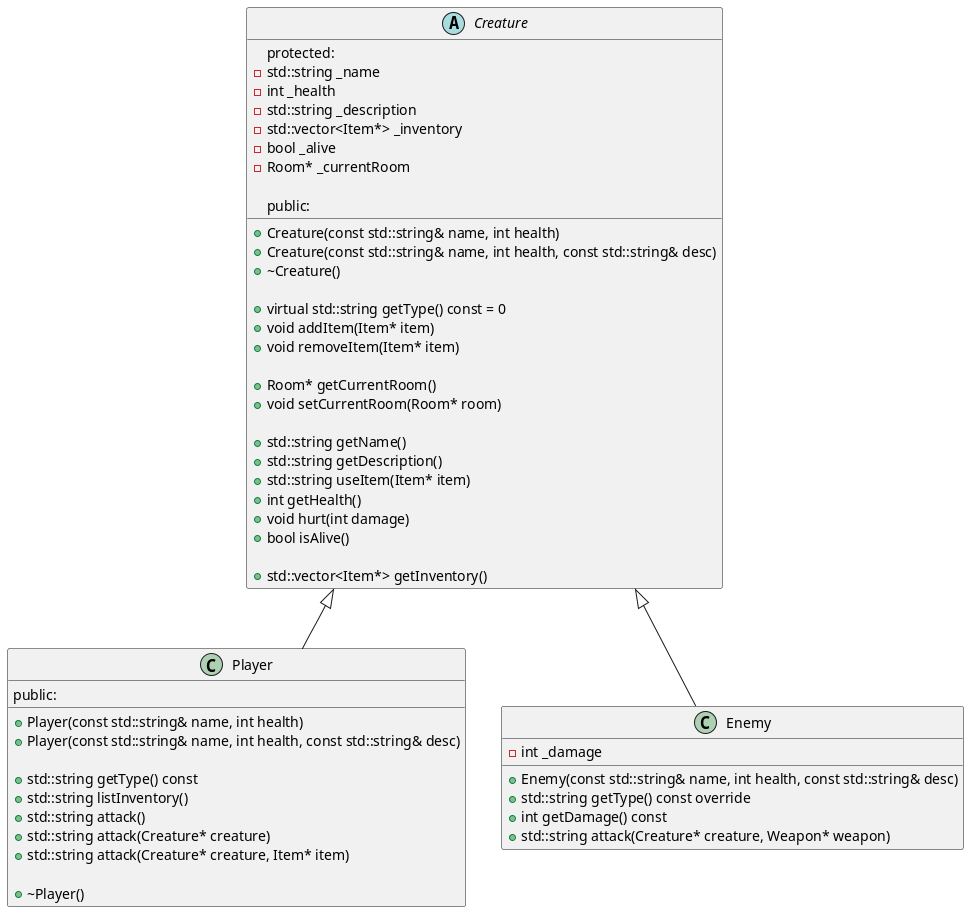

The diagram above was rendered by PlantUML. Its source (embedded in the PNG):
@startuml

' Classes
abstract class Creature {
    protected:
    -std::string _name
    -int _health
    -std::string _description
    -std::vector<Item*> _inventory
    -bool _alive
    -Room* _currentRoom

    public:
    +Creature(const std::string& name, int health)
    +Creature(const std::string& name, int health, const std::string& desc)
    +~Creature()

    +virtual std::string getType() const = 0
    +void addItem(Item* item)
    +void removeItem(Item* item)

    +Room* getCurrentRoom()
    +void setCurrentRoom(Room* room)

    +std::string getName()
    +std::string getDescription()
    +std::string useItem(Item* item)
    +int getHealth()
    +void hurt(int damage)
    +bool isAlive()

    +std::vector<Item*> getInventory()
}

class Player extends Creature {
    public:
    +Player(const std::string& name, int health)
    +Player(const std::string& name, int health, const std::string& desc)

    +std::string getType() const
    +std::string listInventory()
    +std::string attack()
    +std::string attack(Creature* creature)
    +std::string attack(Creature* creature, Item* item)

    +~Player()
}


class Enemy extends Creature {
  -int _damage
  +Enemy(const std::string& name, int health, const std::string& desc)
  +std::string getType() const override
  +int getDamage() const
  +std::string attack(Creature* creature, Weapon* weapon)
}
'
'class Game {
'    protected:
'    -int _screen_height
'    -int _screen_width
'    -int _input_height
'    -int _display_height
'
'    -int _input_win_width
'    -int _display_win_width
'
'    -WINDOW* _title_win
'    -WINDOW* _display_win
'    -WINDOW* _input_win
'
'    -Room* _currentRoom
'    -bool _validInput
'
'    -char buffer[256]
'    -std::string _inputText
'
'    -int _currentRow
'    -Player* _player
'    -std::vector<Room*> _rooms
'
'    public:
'    +Game()
'    +~Game()
'
'    +int setDefaults()
'    +int loadTitle()
'    +int loadRoom(Room* room)
'    +int loadRoom(std::string roomName)
'    +int lookRoom(Room* room)
'    +int lookDirection(std::string dir)
'    +int initPlayer()
'    +int initWorldMap()
'    +int welcomeMessage()
'    +int getCommand()
'    +int invalidCommand(std::string cmd, Room* room)
'    +int start()
'}
'
'abstract class Item {
'    protected:
'    -std::string _name
'    -std::string _description
'    -std::optional<std::variant<Creature*, Room*>> _owner = std::nullopt
'
'    public:
'    +Item(const std::string& name)
'    +Item(const std::string& name, const std::string& desc)
'    +virtual std::string getType() const = 0
'    +std::string getName() const
'    +std::string getDescription() const
'    +std::optional<std::variant<Creature*, Room*>> getOwner()
'    +void setOwner(std::variant<Creature*, Room*> newOwner)
'    +~Item()
'}
'
'class Weapon extends Item{
'  -int _damage
'  -int _durability
'  +std::string getType() const
'  +int getDamage()
'  +int getDurability()
'  +void use()
'  +Weapon(const std::string& name, int damage)
'  +Weapon(const std::string& name, int damage, int durability)
'}
'
'
'
'class Food extends Item {
'  -int _health
'  +std::string getType() const
'  +int getHealth()
'  +Food(const std::string& name)
'  +Food(const std::string& name, const std::string& desc)
'  +Food(const std::string& name, int health)
'  +Food(const std::string& name, const std::string& desc, int health)
'}
'
'
'
'class Room {
'    protected:
'    -Room* _north
'    -Room* _east
'    -Room* _south
'    -Room* _west
'
'    -bool _accessable
'    -std::string _name
'    -std::string _description
'    -std::vector<Item*> _inventory
'    -std::vector<Creature*> _creatures
'
'    public:
'    +Room(std::string name)
'    +Room(std::string name, bool accessable, std::string desc)
'    +Room(std::string name, std::string desc)
'
'    +std::string getName()
'    +std::string getDescription()
'    +std::string listItems()
'    +bool getAccessable()
'
'    +void setNorth(Room* north)
'    +void setEast(Room* east)
'    +void setSouth(Room* south)
'    +void setWest(Room* west)
'    +void setAll(Room* north, Room* east, Room* south, Room* west)
'
'    +Room* getNorth()
'    +Room* getEast()
'    +Room* getSouth()
'    +Room* getWest()
'
'    +void addItem(Item* item)
'    +void removeItem(Item* item)
'
'    +void addCreature(Creature* creature)
'    +void removeCreature(Creature* creature)
'
'    +~Room()
'}
'
'class ExitRoom extends Room {
'  +ExitRoom(const std::string& name, const std::string& desc)
'}
'
'class RestrictedRoom extends Room {
'  -int _requiredLevel
'  +RestrictedRoom(const std::string& name, const std::string& desc, int requiredLevel)
'  +int getRequiredLevel() const
'}



@enduml